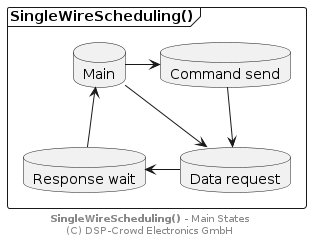

The diagram above was rendered by PlantUML. Its source (embedded in the PNG):
@startuml

' skinparam linetype ortho

frame "SingleWireScheduling()" as pRcv {

  database "Main" as sMain
  database "Command send" as sSend
  database "Data request" as sReq
  database "Response wait" as sWait

}

sMain -> sSend
sMain --> sReq
sMain <-- sWait

sSend --> sReq
sWait <- sReq

footer **SingleWireScheduling()** - Main States\n(C) DSP-Crowd Electronics GmbH

@enduml